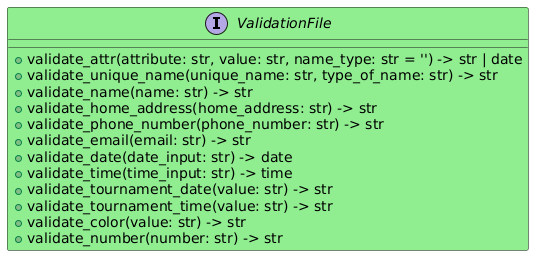

The diagram above was rendered by PlantUML. Its source (embedded in the PNG):
@startuml
interface ValidationFile #LightGreen{
  + validate_attr(attribute: str, value: str, name_type: str = '') -> str | date
  + validate_unique_name(unique_name: str, type_of_name: str) -> str
  + validate_name(name: str) -> str
  + validate_home_address(home_address: str) -> str
  + validate_phone_number(phone_number: str) -> str
  + validate_email(email: str) -> str
  + validate_date(date_input: str) -> date
  + validate_time(time_input: str) -> time
  + validate_tournament_date(value: str) -> str
  + validate_tournament_time(value: str) -> str
  + validate_color(value: str) -> str
  + validate_number(number: str) -> str
}
@enduml